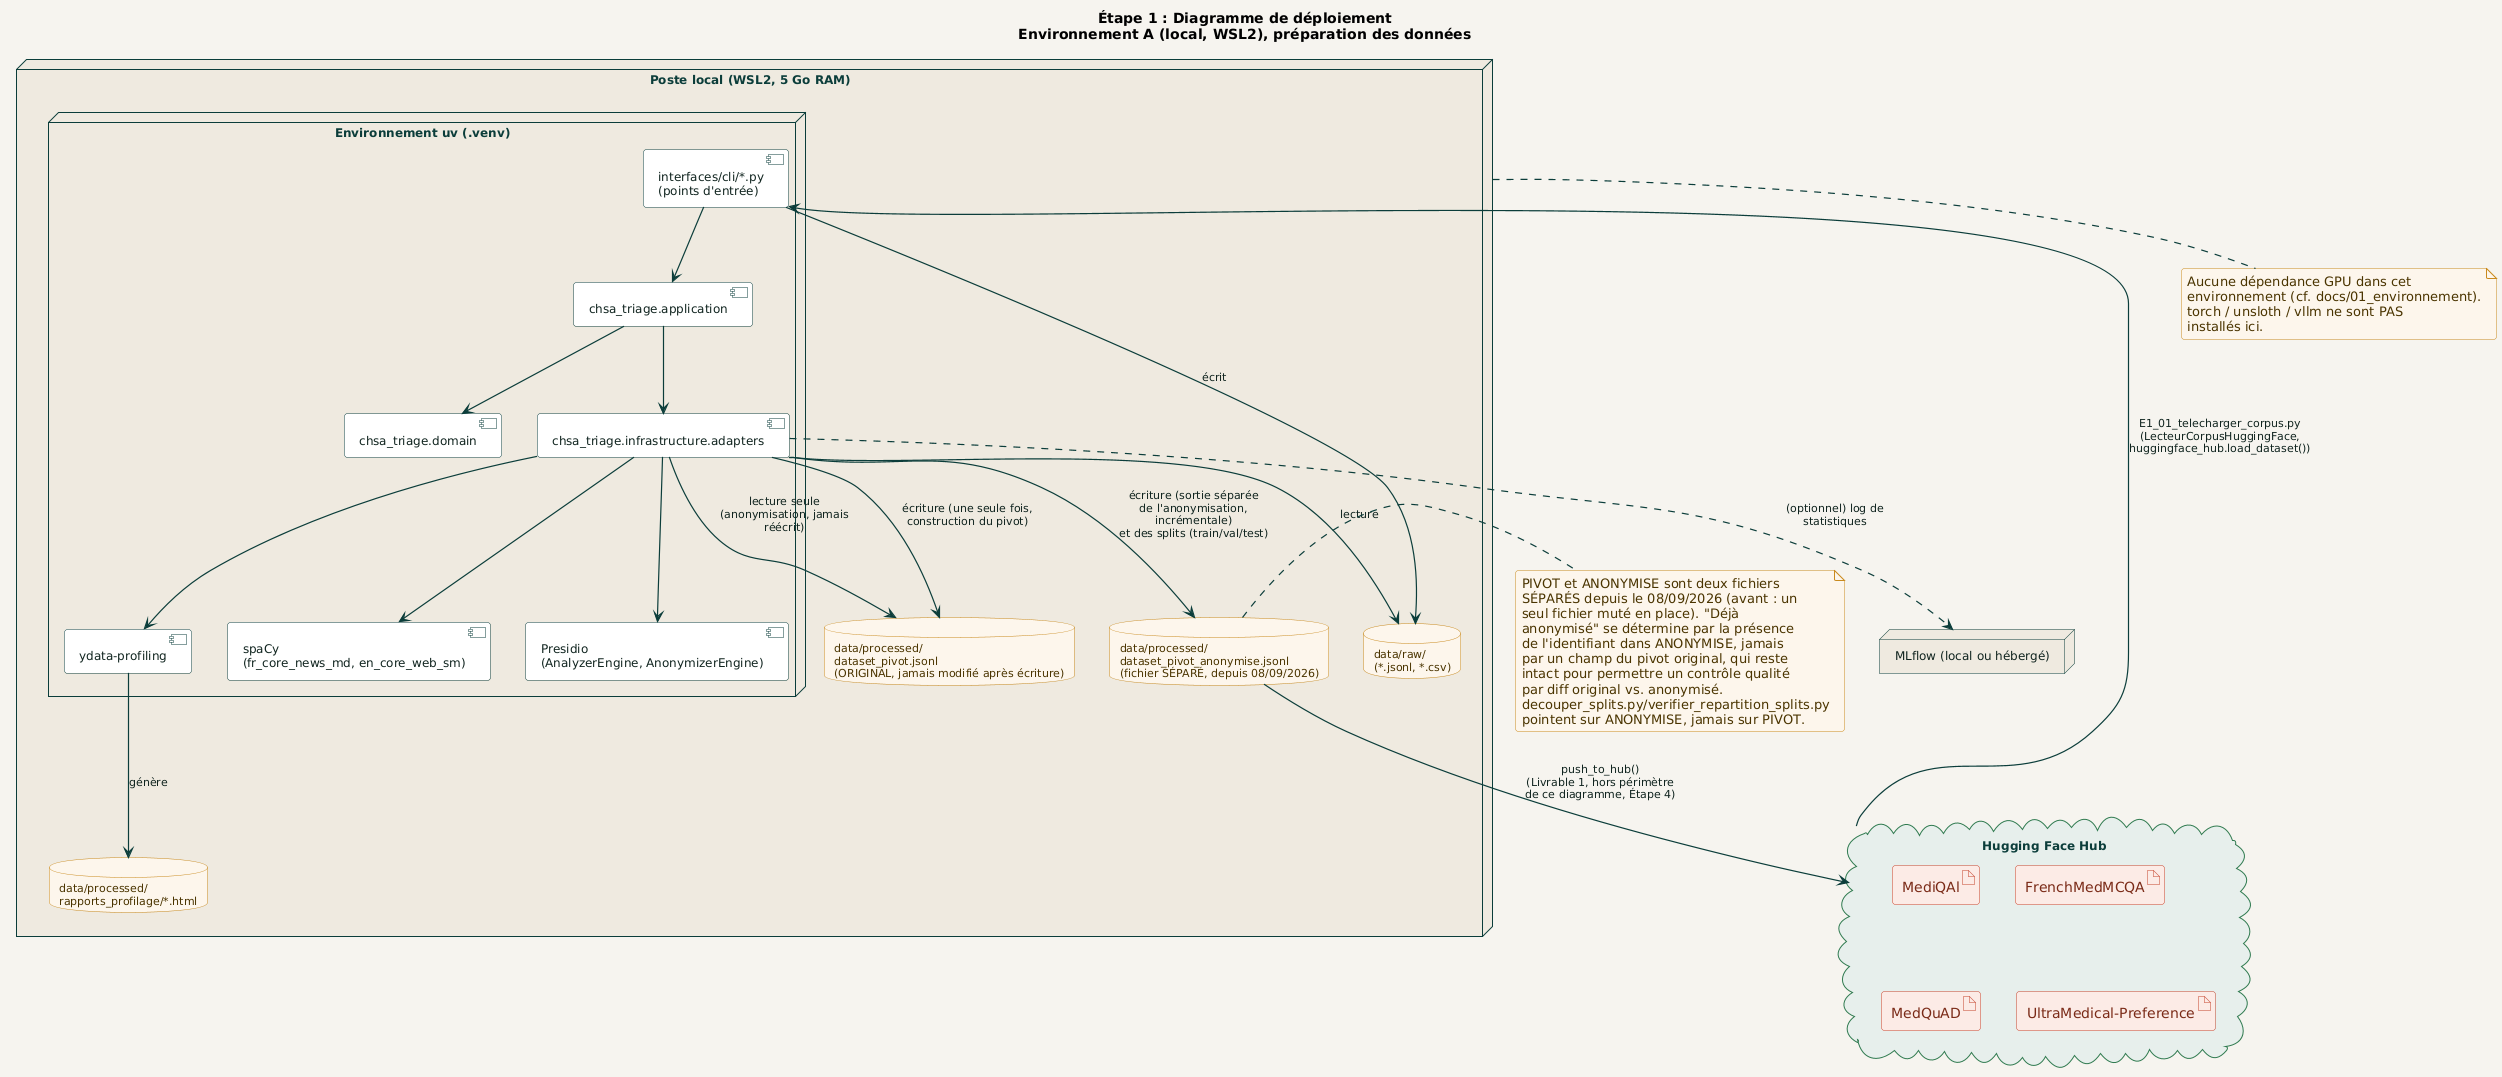

The diagram above was rendered by PlantUML. Its source (embedded in the PNG):
@startuml deploiement_etape1
!include ../../_common/estilo.iuml

title Étape 1 : Diagramme de déploiement\nEnvironnement A (local, WSL2), préparation des données

cloud "Hugging Face Hub" as HFHUB {
  artifact "MediQAl" as C1
  artifact "FrenchMedMCQA" as C2
  artifact "MedQuAD" as C3
  artifact "UltraMedical-Preference" as C4
}

node "Poste local (WSL2, 5 Go RAM)" as LOCAL {

  node "Environnement uv (.venv)" as VENV {
    component "interfaces/cli/*.py\n(points d'entrée)" as CLI
    component "chsa_triage.application" as APP
    component "chsa_triage.domain" as DOM
    component "chsa_triage.infrastructure.adapters" as INFRA
    component "spaCy\n(fr_core_news_md, en_core_web_sm)" as SPACY
    component "Presidio\n(AnalyzerEngine, AnonymizerEngine)" as PRESIDIO
    component "ydata-profiling" as YDATA
  }

  database "data/raw/\n(*.jsonl, *.csv)" as RAW
  database "data/processed/\ndataset_pivot.jsonl\n(ORIGINAL, jamais modifié après écriture)" as PIVOT
  database "data/processed/\ndataset_pivot_anonymise.jsonl\n(fichier SÉPARÉ, depuis 08/09/2026)" as ANONYMISE
  database "data/processed/\nrapports_profilage/*.html" as RAPPORTS
}

node "MLflow (local ou hébergé)" as MLFLOW

HFHUB --> CLI : E1_01_telecharger_corpus.py\n(LecteurCorpusHuggingFace,\nhuggingface_hub.load_dataset())
CLI --> RAW : écrit
CLI --> APP
APP --> DOM
APP --> INFRA
INFRA --> SPACY
INFRA --> PRESIDIO
INFRA --> YDATA
INFRA --> RAW : lecture
INFRA --> PIVOT : écriture (une seule fois,\nconstruction du pivot)
INFRA --> PIVOT : lecture seule\n(anonymisation, jamais réécrit)
INFRA --> ANONYMISE : écriture (sortie séparée\nde l'anonymisation, incrémentale)\net des splits (train/val/test)
YDATA --> RAPPORTS : génère
INFRA ..> MLFLOW : (optionnel) log de statistiques
ANONYMISE --> HFHUB : push_to_hub()\n(Livrable 1, hors périmètre\nde ce diagramme, Étape 4)

note bottom of LOCAL
  Aucune dépendance GPU dans cet
  environnement (cf. docs/01_environnement).
  torch / unsloth / vllm ne sont PAS
  installés ici.
end note

note right of ANONYMISE
  PIVOT et ANONYMISE sont deux fichiers
  SÉPARÉS depuis le 08/09/2026 (avant : un
  seul fichier muté en place). "Déjà
  anonymisé" se détermine par la présence
  de l'identifiant dans ANONYMISE, jamais
  par un champ du pivot original, qui reste
  intact pour permettre un contrôle qualité
  par diff original vs. anonymisé.
  decouper_splits.py/verifier_repartition_splits.py
  pointent sur ANONYMISE, jamais sur PIVOT.
end note

@enduml